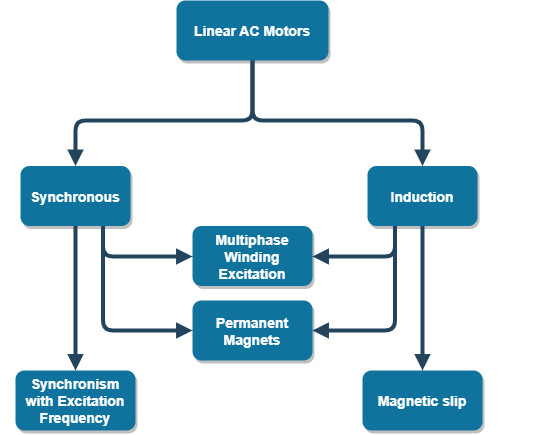

The diagram above was exported from draw.io. Its source (the exported page's mxGraphModel, read from the mxfile embedded in the PNG):
<mxGraphModel dx="2844" dy="1468" grid="1" gridSize="10" guides="1" tooltips="1" connect="1" arrows="1" fold="1" page="1" pageScale="1.5" pageWidth="1169" pageHeight="827" background="none" math="0" shadow="0">
  <root>
    <mxCell id="0" />
    <mxCell id="1" parent="0" />
    <mxCell id="MlsO1c8NHbzHJ7zo_ck2-34" value="" style="group" vertex="1" connectable="0" parent="1">
      <mxGeometry width="545" height="430" as="geometry" />
    </mxCell>
    <mxCell id="2" value="Linear AC Motors" style="rounded=1;fillColor=#10739E;strokeColor=none;shadow=1;gradientColor=none;fontStyle=1;fontColor=#FFFFFF;fontSize=14;" parent="MlsO1c8NHbzHJ7zo_ck2-34" vertex="1">
      <mxGeometry x="176" width="152" height="60" as="geometry" />
    </mxCell>
    <mxCell id="4" value="Synchronous" style="rounded=1;fillColor=#10739E;strokeColor=none;shadow=1;gradientColor=none;fontStyle=1;fontColor=#FFFFFF;fontSize=14;" parent="MlsO1c8NHbzHJ7zo_ck2-34" vertex="1">
      <mxGeometry x="20" y="165.5" width="110" height="60" as="geometry" />
    </mxCell>
    <mxCell id="8" value="Synchronism&#10;with Excitation&#10;Frequency" style="rounded=1;fillColor=#10739E;strokeColor=none;shadow=1;gradientColor=none;fontStyle=1;fontColor=#FFFFFF;fontSize=14;" parent="MlsO1c8NHbzHJ7zo_ck2-34" vertex="1">
      <mxGeometry x="15" y="370" width="120" height="60" as="geometry" />
    </mxCell>
    <mxCell id="13" value="Permanent&#10;Magnets" style="rounded=1;fillColor=#10739E;strokeColor=none;shadow=1;gradientColor=none;fontStyle=1;fontColor=#FFFFFF;fontSize=14;" parent="MlsO1c8NHbzHJ7zo_ck2-34" vertex="1">
      <mxGeometry x="192" y="300" width="120" height="60" as="geometry" />
    </mxCell>
    <mxCell id="19" value="Magnetic slip" style="rounded=1;fillColor=#10739E;strokeColor=none;shadow=1;gradientColor=none;fontStyle=1;fontColor=#FFFFFF;fontSize=14;" parent="MlsO1c8NHbzHJ7zo_ck2-34" vertex="1">
      <mxGeometry x="362" y="370" width="120" height="60" as="geometry" />
    </mxCell>
    <mxCell id="31" value="" style="edgeStyle=elbowEdgeStyle;elbow=vertical;strokeWidth=4;endArrow=block;endFill=1;fontStyle=1;strokeColor=#23445D;exitX=0.5;exitY=1;exitDx=0;exitDy=0;labelBackgroundColor=default;fontColor=default;entryX=0.5;entryY=0;entryDx=0;entryDy=0;" parent="MlsO1c8NHbzHJ7zo_ck2-34" source="2" target="4" edge="1">
      <mxGeometry x="-498" y="-244.5" width="100" height="100" as="geometry">
        <mxPoint x="252" y="-4.5" as="sourcePoint" />
        <mxPoint x="-398" y="-244.5" as="targetPoint" />
        <Array as="points">
          <mxPoint x="110" y="120" />
          <mxPoint y="30" />
        </Array>
      </mxGeometry>
    </mxCell>
    <mxCell id="34" value="" style="edgeStyle=elbowEdgeStyle;elbow=vertical;strokeWidth=4;endArrow=block;endFill=1;fontStyle=1;strokeColor=#23445D;exitX=0.5;exitY=1;exitDx=0;exitDy=0;entryX=0.5;entryY=0;entryDx=0;entryDy=0;" parent="MlsO1c8NHbzHJ7zo_ck2-34" source="4" target="8" edge="1">
      <mxGeometry x="-258" y="-124.5" width="100" height="100" as="geometry">
        <mxPoint x="492" y="115.5" as="sourcePoint" />
        <mxPoint x="40" y="440" as="targetPoint" />
        <Array as="points">
          <mxPoint x="90" y="280" />
          <mxPoint x="100" y="280" />
          <mxPoint x="140" y="280" />
        </Array>
      </mxGeometry>
    </mxCell>
    <mxCell id="5" value="Induction" style="rounded=1;fillColor=#10739E;strokeColor=none;shadow=1;gradientColor=none;fontStyle=1;fontColor=#FFFFFF;fontSize=14;" parent="MlsO1c8NHbzHJ7zo_ck2-34" vertex="1">
      <mxGeometry x="367" y="165.5" width="110" height="60" as="geometry" />
    </mxCell>
    <mxCell id="U_HNk7aZI_GKVhZ9sqsv-55" value="" style="edgeStyle=elbowEdgeStyle;elbow=vertical;strokeWidth=4;endArrow=block;endFill=1;fontStyle=1;strokeColor=#23445D;exitX=0.5;exitY=1;exitDx=0;exitDy=0;entryX=0.5;entryY=0;entryDx=0;entryDy=0;" parent="MlsO1c8NHbzHJ7zo_ck2-34" source="2" target="5" edge="1">
      <mxGeometry x="-498" y="-244.5" width="100" height="100" as="geometry">
        <mxPoint x="252" y="-4.5" as="sourcePoint" />
        <mxPoint x="360" y="140" as="targetPoint" />
        <Array as="points">
          <mxPoint x="350" y="120" />
        </Array>
      </mxGeometry>
    </mxCell>
    <mxCell id="U_HNk7aZI_GKVhZ9sqsv-59" value="" style="edgeStyle=elbowEdgeStyle;elbow=vertical;strokeWidth=4;endArrow=block;endFill=1;fontStyle=1;strokeColor=#23445D;exitX=0.5;exitY=1;exitDx=0;exitDy=0;entryX=0.5;entryY=0;entryDx=0;entryDy=0;" parent="MlsO1c8NHbzHJ7zo_ck2-34" source="5" target="19" edge="1">
      <mxGeometry x="-153" y="-210" width="100" height="100" as="geometry">
        <mxPoint x="596.9999999999998" y="260" as="sourcePoint" />
        <mxPoint x="450" y="360" as="targetPoint" />
        <Array as="points">
          <mxPoint x="460" y="294.5" />
          <mxPoint x="480" y="274.5" />
          <mxPoint x="460" y="294.5" />
          <mxPoint x="525" y="224.5" />
        </Array>
      </mxGeometry>
    </mxCell>
    <mxCell id="18" value="Multiphase&#10;Winding&#10;Excitation" style="rounded=1;fillColor=#10739E;strokeColor=none;shadow=1;gradientColor=none;fontStyle=1;fontColor=#FFFFFF;fontSize=14;" parent="MlsO1c8NHbzHJ7zo_ck2-34" vertex="1">
      <mxGeometry x="192" y="225.5" width="120" height="60" as="geometry" />
    </mxCell>
    <mxCell id="mn3RgYjVdSD-dwBsnWIJ-61" value="" style="edgeStyle=elbowEdgeStyle;elbow=vertical;strokeWidth=4;endArrow=block;endFill=1;fontStyle=1;strokeColor=#23445D;exitX=0.25;exitY=1;exitDx=0;exitDy=0;entryX=1;entryY=0.5;entryDx=0;entryDy=0;" parent="MlsO1c8NHbzHJ7zo_ck2-34" source="5" target="18" edge="1">
      <mxGeometry x="-143" y="-200" width="100" height="100" as="geometry">
        <mxPoint x="432" y="235.5" as="sourcePoint" />
        <mxPoint x="432" y="349.9999999999998" as="targetPoint" />
        <Array as="points">
          <mxPoint x="340" y="256" />
          <mxPoint x="490" y="284.5" />
          <mxPoint x="470" y="304.5" />
          <mxPoint x="535" y="234.5" />
        </Array>
      </mxGeometry>
    </mxCell>
    <mxCell id="mn3RgYjVdSD-dwBsnWIJ-62" value="" style="edgeStyle=elbowEdgeStyle;elbow=vertical;strokeWidth=4;endArrow=block;endFill=1;fontStyle=1;strokeColor=#23445D;exitX=0.25;exitY=1;exitDx=0;exitDy=0;entryX=1;entryY=0.5;entryDx=0;entryDy=0;" parent="MlsO1c8NHbzHJ7zo_ck2-34" source="5" target="13" edge="1">
      <mxGeometry x="-133" y="-190" width="100" height="100" as="geometry">
        <mxPoint x="404.5" y="235.5" as="sourcePoint" />
        <mxPoint x="310.00000000000045" y="265.5" as="targetPoint" />
        <Array as="points">
          <mxPoint x="350" y="330" />
          <mxPoint x="500" y="294.5" />
          <mxPoint x="480" y="314.5" />
          <mxPoint x="545" y="244.5" />
        </Array>
      </mxGeometry>
    </mxCell>
    <mxCell id="mn3RgYjVdSD-dwBsnWIJ-63" value="" style="edgeStyle=elbowEdgeStyle;elbow=vertical;strokeWidth=4;endArrow=block;endFill=1;fontStyle=1;strokeColor=#23445D;exitX=0.75;exitY=1;exitDx=0;exitDy=0;entryX=0;entryY=0.5;entryDx=0;entryDy=0;" parent="MlsO1c8NHbzHJ7zo_ck2-34" source="4" target="18" edge="1">
      <mxGeometry x="-248" y="-114.5" width="100" height="100" as="geometry">
        <mxPoint x="85" y="235.5" as="sourcePoint" />
        <mxPoint x="85" y="379.9999999999998" as="targetPoint" />
        <Array as="points">
          <mxPoint x="150" y="256" />
          <mxPoint x="110" y="290" />
          <mxPoint x="150" y="290" />
        </Array>
      </mxGeometry>
    </mxCell>
    <mxCell id="mn3RgYjVdSD-dwBsnWIJ-64" value="" style="edgeStyle=elbowEdgeStyle;elbow=vertical;strokeWidth=4;endArrow=block;endFill=1;fontStyle=1;strokeColor=#23445D;exitX=0.75;exitY=1;exitDx=0;exitDy=0;entryX=0;entryY=0.5;entryDx=0;entryDy=0;" parent="MlsO1c8NHbzHJ7zo_ck2-34" source="4" target="13" edge="1">
      <mxGeometry x="-238" y="-104.5" width="100" height="100" as="geometry">
        <mxPoint x="112.5" y="235.5" as="sourcePoint" />
        <mxPoint x="190" y="265.5" as="targetPoint" />
        <Array as="points">
          <mxPoint x="130" y="330" />
          <mxPoint x="120" y="300" />
          <mxPoint x="160" y="300" />
        </Array>
      </mxGeometry>
    </mxCell>
  </root>
</mxGraphModel>